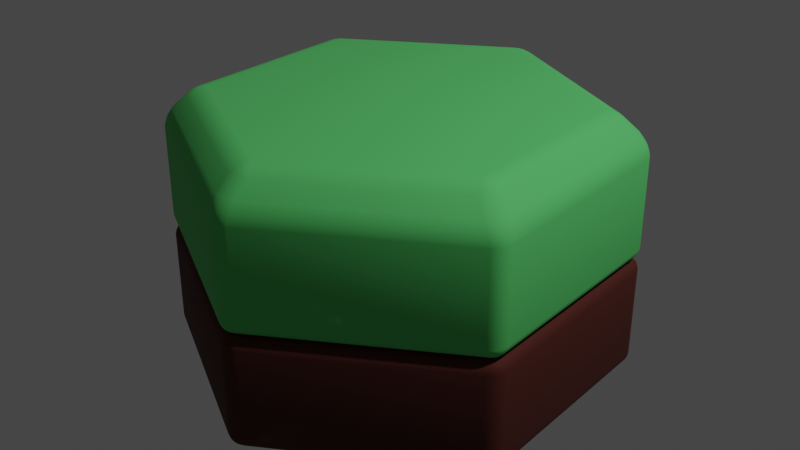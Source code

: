 # Source: Hex.blend  (saved by Blender 3.6.11; exported with 4.5.12 LTS)
import bpy
from mathutils import Matrix  # noqa: F401  (used for matrix-valued properties, if any)

bpy.ops.wm.read_factory_settings(use_empty=True)
scene = bpy.context.scene
scene.name = 'Scene'

# ---- collections
col_collection = bpy.data.collections.new('Collection'); scene.collection.children.link(col_collection)

# ---- materials (node trees are filled in below, after node groups)
mat_hexadirt = bpy.data.materials.new('HexaDirt')
mat_hexadirt.use_transparent_shadow = False
mat_hexagrass = bpy.data.materials.new('HexaGrass')
mat_hexagrass.use_transparent_shadow = False

# ---- material node trees
mat_hexadirt.use_nodes = True; mat_hexadirt.node_tree.nodes.clear()
_N = mat_hexadirt.node_tree.nodes; _L = mat_hexadirt.node_tree.links
n0 = _N.new('ShaderNodeBsdfPrincipled'); n0.name = 'Principled BSDF'; n0.location = (10, 300)
n0.distribution = 'GGX'
n0.subsurface_method = 'RANDOM_WALK_SKIN'
n0.inputs[0].default_value = (0.0676, 0.007335, 0.002055, 1.0)
n0.inputs[2].default_value = 0.8591
n0.inputs[3].default_value = 1.45
n0.inputs[27].default_value = (0.0, 0.0, 0.0, 1.0)
n0.inputs[28].default_value = 1.0
n1 = _N.new('ShaderNodeOutputMaterial'); n1.name = 'Material Output'; n1.location = (300, 300)
_L.new(n0.outputs[0], n1.inputs[0])
n1.is_active_output = True
mat_hexagrass.use_nodes = True; mat_hexagrass.node_tree.nodes.clear()
_N = mat_hexagrass.node_tree.nodes; _L = mat_hexagrass.node_tree.links
n0 = _N.new('ShaderNodeBsdfPrincipled'); n0.name = 'Principled BSDF'; n0.location = (10, 300)
n0.distribution = 'GGX'
n0.subsurface_method = 'RANDOM_WALK_SKIN'
n0.inputs[0].default_value = (0.09431, 0.5815, 0.139, 1.0)
n0.inputs[2].default_value = 0.8298
n0.inputs[3].default_value = 1.45
n0.inputs[13].default_value = 0.7913
n0.inputs[14].default_value = (0.622, 0.8253, 0.6407, 1.0)
n0.inputs[20].default_value = 0.0
n0.inputs[27].default_value = (0.0, 0.0, 0.0, 1.0)
n0.inputs[28].default_value = 1.0
n1 = _N.new('ShaderNodeOutputMaterial'); n1.name = 'Material Output'; n1.location = (300, 300)
_L.new(n0.outputs[0], n1.inputs[0])
n1.is_active_output = True

# ---- world
world_world = bpy.data.worlds.new('World'); scene.world = world_world
world_world.use_nodes = True; world_world.node_tree.nodes.clear()
_N = world_world.node_tree.nodes; _L = world_world.node_tree.links
n0 = _N.new('ShaderNodeOutputWorld'); n0.name = 'World Output'; n0.location = (300, 300)
n1 = _N.new('ShaderNodeBackground'); n1.name = 'Background'; n1.location = (10, 300)
n1.inputs[0].default_value = (0.05088, 0.05088, 0.05088, 1.0)
_L.new(n1.outputs[0], n0.inputs[0])
n0.is_active_output = True
world_world.color = (0.05088, 0.05088, 0.05088)
world_world.use_sun_shadow = False
world_world.sun_shadow_jitter_overblur = 0.0

# ---- lights
light_light = bpy.data.lights.new('Light', 'POINT')
light_light.transmission_factor = 0.0
light_light.energy = 1000.0
light_light.shadow_soft_size = 0.1
light_light.shadow_maximum_resolution = 0.006
light_light.use_absolute_resolution = True

# ---- meshes
me_cylinder = bpy.data.meshes.new('Cylinder')
me_cylinder.from_pydata([(0.0, 1.0, -0.5), (0.866, 0.5, -0.5), (0.866, -0.5, -0.5), (0.0, -1.0, -0.5), (-0.866, -0.5, -0.5), (-0.866, 0.5, -0.5), (0.0, 1.0, 0.0), (0.866, 0.5, 0.0), (0.866, -0.5, 0.0), (0.0, -1.0, 0.0), (-0.866, -0.5, 0.0), (-0.866, 0.5, 0.0)], [], [(11, 10, 9, 8, 7, 6), (0, 1, 2, 3, 4, 5), (5, 11, 6, 0), (4, 10, 11, 5), (3, 9, 10, 4), (2, 8, 9, 3), (1, 7, 8, 2), (0, 6, 7, 1)])
me_cylinder.polygons.foreach_set('use_smooth', [True] * 8)
_uv = me_cylinder.uv_layers.new(name='UVMap')
_uv.uv.foreach_set('vector', [0.1667, 0.75, 0.3333, 0.75, 0.5, 0.75, 0.6667, 0.75, 0.8333, 0.75, 1.0, 0.75, 0.75, 0.49, 0.9578, 0.37, 0.9578, 0.13, 0.75, 0.01, 0.5422, 0.13, 0.5422, 0.37, 0.1667, 0.5, 0.1667, 0.75, -8.941e-08, 0.75, -8.941e-08, 0.5, 0.3333, 0.5, 0.3333, 0.75, 0.1667, 0.75, 0.1667, 0.5, 0.5, 0.5, 0.5, 0.75, 0.3333, 0.75, 0.3333, 0.5, 0.6667, 0.5, 0.6667, 0.75, 0.5, 0.75, 0.5, 0.5, 0.8333, 0.5, 0.8333, 0.75, 0.6667, 0.75, 0.6667, 0.5, 1.0, 0.5, 1.0, 0.75, 0.8333, 0.75, 0.8333, 0.5])
me_cylinder.materials.append(mat_hexadirt)
me_cylinder.update()
me_cylinder_001 = bpy.data.meshes.new('Cylinder.001')
me_cylinder_001.from_pydata([(-7.547e-10, 0.8546, 0.8615), (0.7401, 0.4273, 0.8615), (0.7401, -0.4273, 0.8615), (-7.547e-10, -0.8546, 0.8615), (-0.7401, -0.4273, 0.8615), (-0.7401, 0.4273, 0.8615), (0.0, 1.0, 0.2344), (0.866, 0.5, 0.2344), (0.866, -0.5, 0.2344), (0.0, -1.0, 0.2344), (-0.866, -0.5, 0.2344), (-0.866, 0.5, 0.2344), (0.866, 0.5, 0.7344), (0.0, 1.0, 0.7344), (0.866, -0.5, 0.7344), (0.0, -1.0, 0.7344), (-0.866, -0.5, 0.7344), (-0.866, 0.5, 0.7344)], [], [(11, 6, 7, 8, 9, 10), (6, 13, 12, 7), (7, 12, 14, 8), (8, 14, 15, 9), (9, 15, 16, 10), (1, 0, 5, 4, 3, 2), (10, 16, 17, 11), (11, 17, 13, 6), (0, 1, 12, 13), (1, 2, 14, 12), (2, 3, 15, 14), (3, 4, 16, 15), (4, 5, 17, 16), (5, 0, 13, 17)])
me_cylinder_001.polygons.foreach_set('use_smooth', [True] * 14)
_uv = me_cylinder_001.uv_layers.new(name='UVMap')
_uv.uv.foreach_set('vector', [0.1667, 0.75, 1.0, 0.75, 0.8333, 0.75, 0.6667, 0.75, 0.5, 0.75, 0.3333, 0.75, 1.0, 0.75, 1.0, 1.0, 0.8333, 1.0, 0.8333, 0.75, 0.8333, 0.75, 0.8333, 1.0, 0.6667, 1.0, 0.6667, 0.75, 0.6667, 0.75, 0.6667, 1.0, 0.5, 1.0, 0.5, 0.75, 0.5, 0.75, 0.5, 1.0, 0.3333, 1.0, 0.3333, 0.75, 0.4342, 0.3563, 0.25, 0.4627, 0.06582, 0.3563, 0.06582, 0.1437, 0.25, 0.03733, 0.4342, 0.1437, 0.3333, 0.75, 0.3333, 1.0, 0.1667, 1.0, 0.1667, 0.75, 0.1667, 0.75, 0.1667, 1.0, -8.941e-08, 1.0, -8.941e-08, 0.75, 0.25, 0.4627, 0.4342, 0.3563, 0.4578, 0.37, 0.25, 0.49, 0.4342, 0.3563, 0.4342, 0.1437, 0.4578, 0.13, 0.4578, 0.37, 0.4342, 0.1437, 0.25, 0.03733, 0.25, 0.01, 0.4578, 0.13, 0.25, 0.03733, 0.06582, 0.1437, 0.04215, 0.13, 0.25, 0.01, 0.06582, 0.1437, 0.06582, 0.3563, 0.04215, 0.37, 0.04215, 0.13, 0.06582, 0.3563, 0.25, 0.4627, 0.25, 0.49, 0.04215, 0.37])
me_cylinder_001.materials.append(mat_hexagrass)
me_cylinder_001.update()

# ---- objects
ob_light_noimp = bpy.data.objects.new('Light-noimp', light_light)
ob_cylinder_col = bpy.data.objects.new('Cylinder-col', me_cylinder)
ob_cylinder_001_col = bpy.data.objects.new('Cylinder.001-col', me_cylinder_001)

# ---- transforms, parenting, visibility, modifiers, constraints
ob_light_noimp.location = (4.076, 1.005, 5.904)
ob_light_noimp.rotation_euler = (0.6503, 0.05522, 1.866)
ob_light_noimp.lock_rotations_4d = False
ob_light_noimp.empty_display_type = 'ARROWS'
ob_light_noimp.color = (0.0, 0.0, 0.0, 0.0)
ob_light_noimp.lineart.crease_threshold = 0.0
ob_cylinder_col.location = (0.0, 0.0, 0.0)
_m = ob_cylinder_col.modifiers.new('Bevel', 'BEVEL')
_m.width = 0.05
_m.width_pct = 0.05
_m.segments = 4
ob_cylinder_001_col.location = (0.0, 0.0, -0.2305)
_m = ob_cylinder_001_col.modifiers.new('Bevel', 'BEVEL')
_m.width = 0.05
_m.width_pct = 0.05
_m.segments = 4

# ---- collection membership
col_collection.objects.link(ob_light_noimp)
col_collection.objects.link(ob_cylinder_col)
col_collection.objects.link(ob_cylinder_001_col)

# ---- scene / render settings (as saved in the file)
scene.frame_start = 1; scene.frame_end = 250; scene.frame_set(1)
scene.render.engine = 'BLENDER_EEVEE_NEXT'
scene.cycles.sampling_pattern = 'TABULATED_SOBOL'
scene.view_settings.view_transform = 'Filmic'
bpy.context.view_layer.update()

# ---- added for rendering (the .blend has no active camera): camera
cam_auto = bpy.data.cameras.new('AutoCamera')
cam_auto.lens = 50.0
cam_auto.sensor_width = 36.0
cam_auto.clip_end = 1000.0
ob_auto_camera = bpy.data.objects.new('AutoCamera', cam_auto)
scene.collection.objects.link(ob_auto_camera)
ob_auto_camera.location = (2.64547, -3.17457, 2.18187)
ob_auto_camera.rotation_euler = (1.09748, -7.21219e-08, 0.694738)
scene.camera = ob_auto_camera
bpy.context.view_layer.update()

